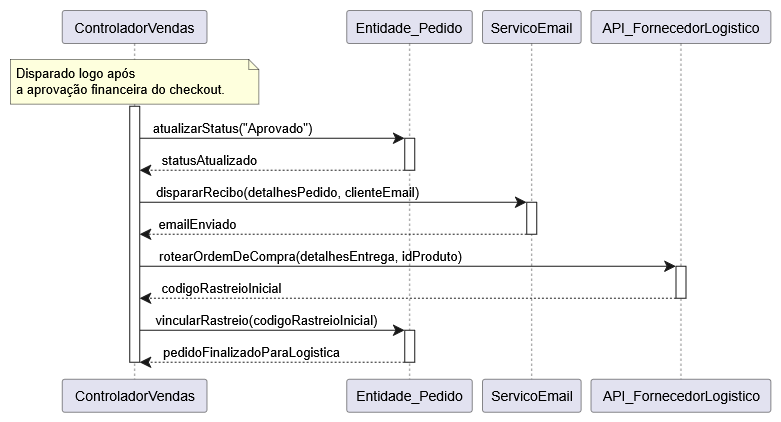

The diagram above was exported from draw.io. Its source (the exported page's mxGraphModel, read from the mxfile embedded in the PNG):
<mxGraphModel dx="860" dy="475" grid="1" gridSize="10" guides="1" tooltips="1" connect="1" arrows="1" fold="1" page="1" pageScale="1" pageWidth="827" pageHeight="1169" math="0" shadow="0">
  <root>
    <mxCell id="0" />
    <mxCell id="1" parent="0" />
    <UserObject label="" plantUmlData="{&#10;  &quot;data&quot;: &quot;@startuml\nparticipant \&quot;ControladorVendas\&quot; as CV\nparticipant \&quot;Entidade_Pedido\&quot; as EP\nparticipant \&quot;ServicoEmail\&quot; as EM\nparticipant \&quot;API_FornecedorLogistico\&quot; as FL\n\nnote over CV: Disparado logo após \\na aprovação financeira do checkout.\n\nactivate CV\nCV -&gt; EP : atualizarStatus(\&quot;Aprovado\&quot;)\nactivate EP\nEP --&gt; CV : statusAtualizado\ndeactivate EP\n\nCV -&gt; EM : dispararRecibo(detalhesPedido, clienteEmail)\nactivate EM\nEM --&gt; CV : emailEnviado\ndeactivate EM\n\nCV -&gt; FL : rotearOrdemDeCompra(detalhesEntrega, idProduto)\nactivate FL\nFL --&gt; CV : codigoRastreioInicial\ndeactivate FL\n\nCV -&gt; EP : vincularRastreio(codigoRastreioInicial)\nactivate EP\nEP --&gt; CV : pedidoFinalizadoParaLogistica\ndeactivate EP\ndeactivate CV\n@enduml&quot;,&#10;  &quot;config&quot;: null&#10;}" id="dL7vYeInl5juqWYAh_NS-1">
      <mxCell connectable="0" parent="1" style="group;transparentBounds=1;editIcon=1;lockedGroup=0;groupPadding=10;" vertex="1">
        <mxGeometry as="geometry" />
      </mxCell>
    </UserObject>
    <UserObject label="ControladorVendas" plantUmlId="p_5" plantUmlBaseStyle="shape=umlLifeline;perimeter=lifelinePerimeter;size=33;lifelineMirror=1;dashPattern=5 5;container=1;dropTarget=0;collapsible=0;recursiveResize=0;outlineConnect=0;portConstraint=eastwest;newEdgeStyle={&quot;edgeStyle&quot;:&quot;sequenceEdgeStyle&quot;,&quot;libavoidRouting&quot;:0,&quot;curved&quot;:0,&quot;rounded&quot;:0};rounded=1;absoluteArcSize=1;arcSize=5;fillColor=#E2E2F0;strokeColor=#181818;strokeWidth=0.5;fontColor=#000000;fontSize=14;whiteSpace=wrap;html=1;" plantUmlBaseValue="ControladorVendas" id="dL7vYeInl5juqWYAh_NS-2">
      <mxCell parent="dL7vYeInl5juqWYAh_NS-1" style="shape=umlLifeline;perimeter=lifelinePerimeter;size=33;lifelineMirror=1;dashPattern=5 5;container=1;dropTarget=0;collapsible=0;recursiveResize=0;outlineConnect=0;portConstraint=eastwest;newEdgeStyle={&quot;edgeStyle&quot;:&quot;sequenceEdgeStyle&quot;,&quot;libavoidRouting&quot;:0,&quot;curved&quot;:0,&quot;rounded&quot;:0};rounded=1;absoluteArcSize=1;arcSize=5;fillColor=#E2E2F0;strokeColor=#181818;strokeWidth=0.5;fontColor=#000000;fontSize=14;whiteSpace=wrap;html=1;" vertex="1">
        <mxGeometry height="401.7" width="144.7781" x="81.75861071428572" y="30" as="geometry" />
      </mxCell>
    </UserObject>
    <UserObject label="Entidade_Pedido" plantUmlId="p_6" plantUmlBaseStyle="shape=umlLifeline;perimeter=lifelinePerimeter;size=33;lifelineMirror=1;dashPattern=5 5;container=1;dropTarget=0;collapsible=0;recursiveResize=0;outlineConnect=0;portConstraint=eastwest;newEdgeStyle={&quot;edgeStyle&quot;:&quot;sequenceEdgeStyle&quot;,&quot;libavoidRouting&quot;:0,&quot;curved&quot;:0,&quot;rounded&quot;:0};rounded=1;absoluteArcSize=1;arcSize=5;fillColor=#E2E2F0;strokeColor=#181818;strokeWidth=0.5;fontColor=#000000;fontSize=14;whiteSpace=wrap;html=1;" plantUmlBaseValue="Entidade_Pedido" id="dL7vYeInl5juqWYAh_NS-3">
      <mxCell parent="dL7vYeInl5juqWYAh_NS-1" style="shape=umlLifeline;perimeter=lifelinePerimeter;size=33;lifelineMirror=1;dashPattern=5 5;container=1;dropTarget=0;collapsible=0;recursiveResize=0;outlineConnect=0;portConstraint=eastwest;newEdgeStyle={&quot;edgeStyle&quot;:&quot;sequenceEdgeStyle&quot;,&quot;libavoidRouting&quot;:0,&quot;curved&quot;:0,&quot;rounded&quot;:0};rounded=1;absoluteArcSize=1;arcSize=5;fillColor=#E2E2F0;strokeColor=#181818;strokeWidth=0.5;fontColor=#000000;fontSize=14;whiteSpace=wrap;html=1;" vertex="1">
        <mxGeometry height="401.7" width="125.52139999999997" x="366.3662178571429" y="30" as="geometry" />
      </mxCell>
    </UserObject>
    <UserObject label="ServicoEmail" plantUmlId="p_7" plantUmlBaseStyle="shape=umlLifeline;perimeter=lifelinePerimeter;size=33;lifelineMirror=1;dashPattern=5 5;container=1;dropTarget=0;collapsible=0;recursiveResize=0;outlineConnect=0;portConstraint=eastwest;newEdgeStyle={&quot;edgeStyle&quot;:&quot;sequenceEdgeStyle&quot;,&quot;libavoidRouting&quot;:0,&quot;curved&quot;:0,&quot;rounded&quot;:0};rounded=1;absoluteArcSize=1;arcSize=5;fillColor=#E2E2F0;strokeColor=#181818;strokeWidth=0.5;fontColor=#000000;fontSize=14;whiteSpace=wrap;html=1;" plantUmlBaseValue="ServicoEmail" id="dL7vYeInl5juqWYAh_NS-4">
      <mxCell parent="dL7vYeInl5juqWYAh_NS-1" style="shape=umlLifeline;perimeter=lifelinePerimeter;size=33;lifelineMirror=1;dashPattern=5 5;container=1;dropTarget=0;collapsible=0;recursiveResize=0;outlineConnect=0;portConstraint=eastwest;newEdgeStyle={&quot;edgeStyle&quot;:&quot;sequenceEdgeStyle&quot;,&quot;libavoidRouting&quot;:0,&quot;curved&quot;:0,&quot;rounded&quot;:0};rounded=1;absoluteArcSize=1;arcSize=5;fillColor=#E2E2F0;strokeColor=#181818;strokeWidth=0.5;fontColor=#000000;fontSize=14;whiteSpace=wrap;html=1;" vertex="1">
        <mxGeometry height="401.7" width="98.61519999999999" x="501.8876178571429" y="30" as="geometry" />
      </mxCell>
    </UserObject>
    <UserObject label="API_FornecedorLogistico" plantUmlId="p_8" plantUmlBaseStyle="shape=umlLifeline;perimeter=lifelinePerimeter;size=33;lifelineMirror=1;dashPattern=5 5;container=1;dropTarget=0;collapsible=0;recursiveResize=0;outlineConnect=0;portConstraint=eastwest;newEdgeStyle={&quot;edgeStyle&quot;:&quot;sequenceEdgeStyle&quot;,&quot;libavoidRouting&quot;:0,&quot;curved&quot;:0,&quot;rounded&quot;:0};rounded=1;absoluteArcSize=1;arcSize=5;fillColor=#E2E2F0;strokeColor=#181818;strokeWidth=0.5;fontColor=#000000;fontSize=14;whiteSpace=wrap;html=1;" plantUmlBaseValue="API_FornecedorLogistico" id="dL7vYeInl5juqWYAh_NS-5">
      <mxCell parent="dL7vYeInl5juqWYAh_NS-1" style="shape=umlLifeline;perimeter=lifelinePerimeter;size=33;lifelineMirror=1;dashPattern=5 5;container=1;dropTarget=0;collapsible=0;recursiveResize=0;outlineConnect=0;portConstraint=eastwest;newEdgeStyle={&quot;edgeStyle&quot;:&quot;sequenceEdgeStyle&quot;,&quot;libavoidRouting&quot;:0,&quot;curved&quot;:0,&quot;rounded&quot;:0};rounded=1;absoluteArcSize=1;arcSize=5;fillColor=#E2E2F0;strokeColor=#181818;strokeWidth=0.5;fontColor=#000000;fontSize=14;whiteSpace=wrap;html=1;" vertex="1">
        <mxGeometry height="401.7" width="179.89449999999997" x="610.5028178571429" y="30" as="geometry" />
      </mxCell>
    </UserObject>
    <UserObject label="atualizarStatus(&quot;Aprovado&quot;)" plantUmlId="msg_10" plantUmlBaseStyle="endArrow=classic;endFill=1;endSize=9;html=1;edgeStyle=sequenceEdgeStyle;libavoidRouting=0;curved=0;rounded=0;strokeColor=#181818;strokeWidth=1;fontColor=#000000;fontSize=13;verticalAlign=bottom;labelBackgroundColor=none;sourcePerimeterSpacing=0;targetPerimeterSpacing=0;" plantUmlBaseValue="atualizarStatus(&quot;Aprovado&quot;)" id="dL7vYeInl5juqWYAh_NS-6">
      <mxCell edge="1" parent="dL7vYeInl5juqWYAh_NS-1" source="dL7vYeInl5juqWYAh_NS-14" style="endArrow=classic;endFill=1;endSize=9;html=1;edgeStyle=sequenceEdgeStyle;libavoidRouting=0;curved=0;rounded=0;strokeColor=#181818;strokeWidth=1;fontColor=#000000;fontSize=13;verticalAlign=bottom;labelBackgroundColor=none;sourcePerimeterSpacing=0;targetPerimeterSpacing=0;" target="dL7vYeInl5juqWYAh_NS-15">
        <mxGeometry relative="1" x="-0.298" as="geometry">
          <Array as="points">
            <mxPoint x="292" y="157.7" />
          </Array>
          <mxPoint x="159.14766071428573" y="157.7" as="sourcePoint" />
          <mxPoint x="424.12691785714287" y="157.7" as="targetPoint" />
        </mxGeometry>
      </mxCell>
    </UserObject>
    <UserObject label="statusAtualizado" plantUmlId="msg_11" plantUmlBaseStyle="endArrow=classic;endFill=1;endSize=9;html=1;edgeStyle=sequenceEdgeStyle;libavoidRouting=0;curved=0;rounded=0;strokeColor=#181818;strokeWidth=1;fontColor=#000000;fontSize=13;verticalAlign=bottom;labelBackgroundColor=none;dashed=1;dashPattern=2 2;sourcePerimeterSpacing=0;targetPerimeterSpacing=0;" plantUmlBaseValue="statusAtualizado" id="dL7vYeInl5juqWYAh_NS-7">
      <mxCell edge="1" parent="dL7vYeInl5juqWYAh_NS-1" source="dL7vYeInl5juqWYAh_NS-15" style="endArrow=classic;endFill=1;endSize=9;html=1;edgeStyle=sequenceEdgeStyle;libavoidRouting=0;curved=0;rounded=0;strokeColor=#181818;strokeWidth=1;fontColor=#000000;fontSize=13;verticalAlign=bottom;labelBackgroundColor=none;dashed=1;dashPattern=2 2;sourcePerimeterSpacing=0;targetPerimeterSpacing=0;" target="dL7vYeInl5juqWYAh_NS-14">
        <mxGeometry relative="1" x="0.473" as="geometry">
          <Array as="points">
            <mxPoint x="292" y="189.7" />
          </Array>
          <mxPoint x="424.12691785714287" y="189.7" as="sourcePoint" />
          <mxPoint x="159.14766071428573" y="189.7" as="targetPoint" />
        </mxGeometry>
      </mxCell>
    </UserObject>
    <UserObject label="dispararRecibo(detalhesPedido, clienteEmail)" plantUmlId="msg_12" plantUmlBaseStyle="endArrow=classic;endFill=1;endSize=9;html=1;edgeStyle=sequenceEdgeStyle;libavoidRouting=0;curved=0;rounded=0;strokeColor=#181818;strokeWidth=1;fontColor=#000000;fontSize=13;verticalAlign=bottom;labelBackgroundColor=none;sourcePerimeterSpacing=0;targetPerimeterSpacing=0;" plantUmlBaseValue="dispararRecibo(detalhesPedido, clienteEmail)" id="dL7vYeInl5juqWYAh_NS-8">
      <mxCell edge="1" parent="dL7vYeInl5juqWYAh_NS-1" source="dL7vYeInl5juqWYAh_NS-14" style="endArrow=classic;endFill=1;endSize=9;html=1;edgeStyle=sequenceEdgeStyle;libavoidRouting=0;curved=0;rounded=0;strokeColor=#181818;strokeWidth=1;fontColor=#000000;fontSize=13;verticalAlign=bottom;labelBackgroundColor=none;sourcePerimeterSpacing=0;targetPerimeterSpacing=0;" target="dL7vYeInl5juqWYAh_NS-17">
        <mxGeometry relative="1" x="-0.236" as="geometry">
          <Array as="points">
            <mxPoint x="353" y="221.7" />
          </Array>
          <mxPoint x="159.14766071428573" y="221.7" as="sourcePoint" />
          <mxPoint x="546.1952178571429" y="221.7" as="targetPoint" />
        </mxGeometry>
      </mxCell>
    </UserObject>
    <UserObject label="emailEnviado" plantUmlId="msg_13" plantUmlBaseStyle="endArrow=classic;endFill=1;endSize=9;html=1;edgeStyle=sequenceEdgeStyle;libavoidRouting=0;curved=0;rounded=0;strokeColor=#181818;strokeWidth=1;fontColor=#000000;fontSize=13;verticalAlign=bottom;labelBackgroundColor=none;dashed=1;dashPattern=2 2;sourcePerimeterSpacing=0;targetPerimeterSpacing=0;" plantUmlBaseValue="emailEnviado" id="dL7vYeInl5juqWYAh_NS-9">
      <mxCell edge="1" parent="dL7vYeInl5juqWYAh_NS-1" source="dL7vYeInl5juqWYAh_NS-17" style="endArrow=classic;endFill=1;endSize=9;html=1;edgeStyle=sequenceEdgeStyle;libavoidRouting=0;curved=0;rounded=0;strokeColor=#181818;strokeWidth=1;fontColor=#000000;fontSize=13;verticalAlign=bottom;labelBackgroundColor=none;dashed=1;dashPattern=2 2;sourcePerimeterSpacing=0;targetPerimeterSpacing=0;" target="dL7vYeInl5juqWYAh_NS-14">
        <mxGeometry relative="1" x="0.698" as="geometry">
          <Array as="points">
            <mxPoint x="353" y="253.7" />
          </Array>
          <mxPoint x="546.1952178571429" y="253.7" as="sourcePoint" />
          <mxPoint x="159.14766071428573" y="253.7" as="targetPoint" />
        </mxGeometry>
      </mxCell>
    </UserObject>
    <UserObject label="rotearOrdemDeCompra(detalhesEntrega, idProduto)" plantUmlId="msg_14" plantUmlBaseStyle="endArrow=classic;endFill=1;endSize=9;html=1;edgeStyle=sequenceEdgeStyle;libavoidRouting=0;curved=0;rounded=0;strokeColor=#181818;strokeWidth=1;fontColor=#000000;fontSize=13;verticalAlign=bottom;labelBackgroundColor=none;sourcePerimeterSpacing=0;targetPerimeterSpacing=0;" plantUmlBaseValue="rotearOrdemDeCompra(detalhesEntrega, idProduto)" id="dL7vYeInl5juqWYAh_NS-10">
      <mxCell edge="1" parent="dL7vYeInl5juqWYAh_NS-1" source="dL7vYeInl5juqWYAh_NS-14" style="endArrow=classic;endFill=1;endSize=9;html=1;edgeStyle=sequenceEdgeStyle;libavoidRouting=0;curved=0;rounded=0;strokeColor=#181818;strokeWidth=1;fontColor=#000000;fontSize=13;verticalAlign=bottom;labelBackgroundColor=none;sourcePerimeterSpacing=0;targetPerimeterSpacing=0;" target="dL7vYeInl5juqWYAh_NS-18">
        <mxGeometry relative="1" x="-0.364" as="geometry">
          <Array as="points">
            <mxPoint x="427" y="285.7" />
          </Array>
          <mxPoint x="159.14766071428573" y="285.7" as="sourcePoint" />
          <mxPoint x="695.4500678571428" y="285.7" as="targetPoint" />
        </mxGeometry>
      </mxCell>
    </UserObject>
    <UserObject label="codigoRastreioInicial" plantUmlId="msg_15" plantUmlBaseStyle="endArrow=classic;endFill=1;endSize=9;html=1;edgeStyle=sequenceEdgeStyle;libavoidRouting=0;curved=0;rounded=0;strokeColor=#181818;strokeWidth=1;fontColor=#000000;fontSize=13;verticalAlign=bottom;labelBackgroundColor=none;dashed=1;dashPattern=2 2;sourcePerimeterSpacing=0;targetPerimeterSpacing=0;" plantUmlBaseValue="codigoRastreioInicial" id="dL7vYeInl5juqWYAh_NS-11">
      <mxCell edge="1" parent="dL7vYeInl5juqWYAh_NS-1" source="dL7vYeInl5juqWYAh_NS-18" style="endArrow=classic;endFill=1;endSize=9;html=1;edgeStyle=sequenceEdgeStyle;libavoidRouting=0;curved=0;rounded=0;strokeColor=#181818;strokeWidth=1;fontColor=#000000;fontSize=13;verticalAlign=bottom;labelBackgroundColor=none;dashed=1;dashPattern=2 2;sourcePerimeterSpacing=0;targetPerimeterSpacing=0;" target="dL7vYeInl5juqWYAh_NS-14">
        <mxGeometry relative="1" x="0.693" as="geometry">
          <Array as="points">
            <mxPoint x="427" y="317.7" />
          </Array>
          <mxPoint x="695.4500678571428" y="317.7" as="sourcePoint" />
          <mxPoint x="159.14766071428573" y="317.7" as="targetPoint" />
        </mxGeometry>
      </mxCell>
    </UserObject>
    <UserObject label="vincularRastreio(codigoRastreioInicial)" plantUmlId="msg_16" plantUmlBaseStyle="endArrow=classic;endFill=1;endSize=9;html=1;edgeStyle=sequenceEdgeStyle;libavoidRouting=0;curved=0;rounded=0;strokeColor=#181818;strokeWidth=1;fontColor=#000000;fontSize=13;verticalAlign=bottom;labelBackgroundColor=none;sourcePerimeterSpacing=0;targetPerimeterSpacing=0;" plantUmlBaseValue="vincularRastreio(codigoRastreioInicial)" id="dL7vYeInl5juqWYAh_NS-12">
      <mxCell edge="1" parent="dL7vYeInl5juqWYAh_NS-1" source="dL7vYeInl5juqWYAh_NS-14" style="endArrow=classic;endFill=1;endSize=9;html=1;edgeStyle=sequenceEdgeStyle;libavoidRouting=0;curved=0;rounded=0;strokeColor=#181818;strokeWidth=1;fontColor=#000000;fontSize=13;verticalAlign=bottom;labelBackgroundColor=none;sourcePerimeterSpacing=0;targetPerimeterSpacing=0;" target="dL7vYeInl5juqWYAh_NS-16">
        <mxGeometry relative="1" x="-0.042" as="geometry">
          <Array as="points">
            <mxPoint x="292" y="349.7" />
          </Array>
          <mxPoint x="159.14766071428573" y="349.7" as="sourcePoint" />
          <mxPoint x="424.12691785714287" y="349.7" as="targetPoint" />
        </mxGeometry>
      </mxCell>
    </UserObject>
    <UserObject label="pedidoFinalizadoParaLogistica" plantUmlId="msg_17" plantUmlBaseStyle="endArrow=classic;endFill=1;endSize=9;html=1;edgeStyle=sequenceEdgeStyle;libavoidRouting=0;curved=0;rounded=0;strokeColor=#181818;strokeWidth=1;fontColor=#000000;fontSize=13;verticalAlign=bottom;labelBackgroundColor=none;dashed=1;dashPattern=2 2;sourcePerimeterSpacing=0;targetPerimeterSpacing=0;" plantUmlBaseValue="pedidoFinalizadoParaLogistica" id="dL7vYeInl5juqWYAh_NS-13">
      <mxCell edge="1" parent="dL7vYeInl5juqWYAh_NS-1" source="dL7vYeInl5juqWYAh_NS-16" style="endArrow=classic;endFill=1;endSize=9;html=1;edgeStyle=sequenceEdgeStyle;libavoidRouting=0;curved=0;rounded=0;strokeColor=#181818;strokeWidth=1;fontColor=#000000;fontSize=13;verticalAlign=bottom;labelBackgroundColor=none;dashed=1;dashPattern=2 2;sourcePerimeterSpacing=0;targetPerimeterSpacing=0;" target="dL7vYeInl5juqWYAh_NS-14">
        <mxGeometry relative="1" x="0.153" as="geometry">
          <Array as="points">
            <mxPoint x="292" y="381.7" />
          </Array>
          <mxPoint x="424.12691785714287" y="381.7" as="sourcePoint" />
          <mxPoint x="159.14766071428573" y="381.7" as="targetPoint" />
        </mxGeometry>
      </mxCell>
    </UserObject>
    <UserObject label="" plantUmlId="act_0" plantUmlBaseStyle="rounded=0;fillColor=#FFFFFF;strokeColor=#181818;strokeWidth=1;points=[];perimeter=orthogonalPerimeter;outlineConnect=0;portConstraint=eastwest;newEdgeStyle={&quot;edgeStyle&quot;:&quot;sequenceEdgeStyle&quot;,&quot;libavoidRouting&quot;:0,&quot;curved&quot;:0,&quot;rounded&quot;:0};" plantUmlBaseValue="" id="dL7vYeInl5juqWYAh_NS-14">
      <mxCell parent="dL7vYeInl5juqWYAh_NS-1" style="rounded=0;fillColor=#FFFFFF;strokeColor=#181818;strokeWidth=1;points=[];perimeter=orthogonalPerimeter;outlineConnect=0;portConstraint=eastwest;newEdgeStyle={&quot;edgeStyle&quot;:&quot;sequenceEdgeStyle&quot;,&quot;libavoidRouting&quot;:0,&quot;curved&quot;:0,&quot;rounded&quot;:0};" vertex="1">
        <mxGeometry height="256" width="10" x="149.14766071428573" y="125.7" as="geometry" />
      </mxCell>
    </UserObject>
    <UserObject label="" plantUmlId="act_1" plantUmlBaseStyle="rounded=0;fillColor=#FFFFFF;strokeColor=#181818;strokeWidth=1;points=[];perimeter=orthogonalPerimeter;outlineConnect=0;portConstraint=eastwest;newEdgeStyle={&quot;edgeStyle&quot;:&quot;sequenceEdgeStyle&quot;,&quot;libavoidRouting&quot;:0,&quot;curved&quot;:0,&quot;rounded&quot;:0};" plantUmlBaseValue="" id="dL7vYeInl5juqWYAh_NS-15">
      <mxCell parent="dL7vYeInl5juqWYAh_NS-1" style="rounded=0;fillColor=#FFFFFF;strokeColor=#181818;strokeWidth=1;points=[];perimeter=orthogonalPerimeter;outlineConnect=0;portConstraint=eastwest;newEdgeStyle={&quot;edgeStyle&quot;:&quot;sequenceEdgeStyle&quot;,&quot;libavoidRouting&quot;:0,&quot;curved&quot;:0,&quot;rounded&quot;:0};" vertex="1">
        <mxGeometry height="32" width="10" x="424.12691785714287" y="157.7" as="geometry" />
      </mxCell>
    </UserObject>
    <UserObject label="" plantUmlId="act_2" plantUmlBaseStyle="rounded=0;fillColor=#FFFFFF;strokeColor=#181818;strokeWidth=1;points=[];perimeter=orthogonalPerimeter;outlineConnect=0;portConstraint=eastwest;newEdgeStyle={&quot;edgeStyle&quot;:&quot;sequenceEdgeStyle&quot;,&quot;libavoidRouting&quot;:0,&quot;curved&quot;:0,&quot;rounded&quot;:0};" plantUmlBaseValue="" id="dL7vYeInl5juqWYAh_NS-16">
      <mxCell parent="dL7vYeInl5juqWYAh_NS-1" style="rounded=0;fillColor=#FFFFFF;strokeColor=#181818;strokeWidth=1;points=[];perimeter=orthogonalPerimeter;outlineConnect=0;portConstraint=eastwest;newEdgeStyle={&quot;edgeStyle&quot;:&quot;sequenceEdgeStyle&quot;,&quot;libavoidRouting&quot;:0,&quot;curved&quot;:0,&quot;rounded&quot;:0};" vertex="1">
        <mxGeometry height="32" width="10" x="424.12691785714287" y="349.7" as="geometry" />
      </mxCell>
    </UserObject>
    <UserObject label="" plantUmlId="act_3" plantUmlBaseStyle="rounded=0;fillColor=#FFFFFF;strokeColor=#181818;strokeWidth=1;points=[];perimeter=orthogonalPerimeter;outlineConnect=0;portConstraint=eastwest;newEdgeStyle={&quot;edgeStyle&quot;:&quot;sequenceEdgeStyle&quot;,&quot;libavoidRouting&quot;:0,&quot;curved&quot;:0,&quot;rounded&quot;:0};" plantUmlBaseValue="" id="dL7vYeInl5juqWYAh_NS-17">
      <mxCell parent="dL7vYeInl5juqWYAh_NS-1" style="rounded=0;fillColor=#FFFFFF;strokeColor=#181818;strokeWidth=1;points=[];perimeter=orthogonalPerimeter;outlineConnect=0;portConstraint=eastwest;newEdgeStyle={&quot;edgeStyle&quot;:&quot;sequenceEdgeStyle&quot;,&quot;libavoidRouting&quot;:0,&quot;curved&quot;:0,&quot;rounded&quot;:0};" vertex="1">
        <mxGeometry height="32" width="10" x="546.1952178571429" y="221.7" as="geometry" />
      </mxCell>
    </UserObject>
    <UserObject label="" plantUmlId="act_4" plantUmlBaseStyle="rounded=0;fillColor=#FFFFFF;strokeColor=#181818;strokeWidth=1;points=[];perimeter=orthogonalPerimeter;outlineConnect=0;portConstraint=eastwest;newEdgeStyle={&quot;edgeStyle&quot;:&quot;sequenceEdgeStyle&quot;,&quot;libavoidRouting&quot;:0,&quot;curved&quot;:0,&quot;rounded&quot;:0};" plantUmlBaseValue="" id="dL7vYeInl5juqWYAh_NS-18">
      <mxCell parent="dL7vYeInl5juqWYAh_NS-1" style="rounded=0;fillColor=#FFFFFF;strokeColor=#181818;strokeWidth=1;points=[];perimeter=orthogonalPerimeter;outlineConnect=0;portConstraint=eastwest;newEdgeStyle={&quot;edgeStyle&quot;:&quot;sequenceEdgeStyle&quot;,&quot;libavoidRouting&quot;:0,&quot;curved&quot;:0,&quot;rounded&quot;:0};" vertex="1">
        <mxGeometry height="32" width="10" x="695.4500678571428" y="285.7" as="geometry" />
      </mxCell>
    </UserObject>
    <UserObject label="Disparado logo após &#10;a aprovação financeira do checkout." plantUmlId="note_9" plantUmlBaseStyle="shape=note;size=10;fillColor=#FEFFDD;strokeColor=#181818;strokeWidth=0.5;fontColor=#000000;fontSize=13;align=left;spacingLeft=4;spacing=2;verticalAlign=middle;whiteSpace=wrap;html=1;" plantUmlBaseValue="Disparado logo após &#10;a aprovação financeira do checkout." id="dL7vYeInl5juqWYAh_NS-19">
      <mxCell parent="dL7vYeInl5juqWYAh_NS-1" style="shape=note;size=10;fillColor=#FEFFDD;strokeColor=#181818;strokeWidth=0.5;fontColor=#000000;fontSize=13;align=left;spacingLeft=4;spacing=2;verticalAlign=middle;whiteSpace=wrap;html=1;" vertex="1">
        <mxGeometry height="44.7" width="248.29532142857144" x="30" y="79" as="geometry" />
      </mxCell>
    </UserObject>
  </root>
</mxGraphModel>